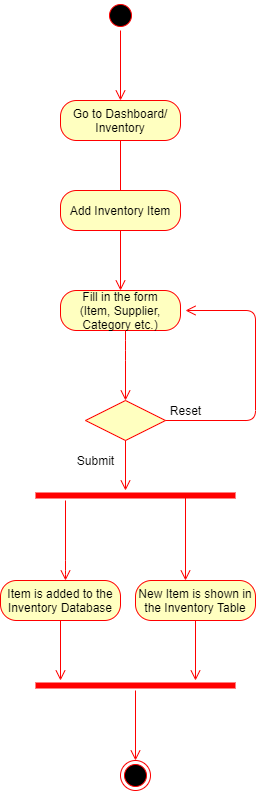

The diagram above was exported from draw.io. Its source (the exported page's mxGraphModel, read from the mxfile embedded in the PNG):
<mxGraphModel dx="782" dy="469" grid="1" gridSize="10" guides="1" tooltips="1" connect="1" arrows="1" fold="1" page="1" pageScale="1" pageWidth="827" pageHeight="1169" math="0" shadow="0">
  <root>
    <mxCell id="0" />
    <mxCell id="1" parent="0" />
    <mxCell id="DdL6lNwtZuETyasrrC4E-1" value="" style="ellipse;html=1;shape=startState;fillColor=#000000;strokeColor=#ff0000;" parent="1" vertex="1">
      <mxGeometry x="370" y="10" width="30" height="30" as="geometry" />
    </mxCell>
    <mxCell id="DdL6lNwtZuETyasrrC4E-2" value="" style="edgeStyle=orthogonalEdgeStyle;html=1;verticalAlign=bottom;endArrow=open;endSize=8;strokeColor=#ff0000;" parent="1" source="DdL6lNwtZuETyasrrC4E-1" edge="1">
      <mxGeometry relative="1" as="geometry">
        <mxPoint x="385" y="110" as="targetPoint" />
      </mxGeometry>
    </mxCell>
    <mxCell id="DdL6lNwtZuETyasrrC4E-4" value="Go to Dashboard/ Inventory" style="rounded=1;whiteSpace=wrap;html=1;arcSize=40;fontColor=#000000;fillColor=#ffffc0;strokeColor=#ff0000;" parent="1" vertex="1">
      <mxGeometry x="325" y="110" width="120" height="40" as="geometry" />
    </mxCell>
    <mxCell id="DdL6lNwtZuETyasrrC4E-5" value="" style="edgeStyle=orthogonalEdgeStyle;html=1;verticalAlign=bottom;endArrow=open;endSize=8;strokeColor=#ff0000;" parent="1" source="DdL6lNwtZuETyasrrC4E-4" edge="1">
      <mxGeometry relative="1" as="geometry">
        <mxPoint x="385" y="210" as="targetPoint" />
      </mxGeometry>
    </mxCell>
    <mxCell id="DdL6lNwtZuETyasrrC4E-6" value="Add Inventory Item" style="rounded=1;whiteSpace=wrap;html=1;arcSize=40;fontColor=#000000;fillColor=#ffffc0;strokeColor=#ff0000;" parent="1" vertex="1">
      <mxGeometry x="325" y="200" width="120" height="40" as="geometry" />
    </mxCell>
    <mxCell id="DdL6lNwtZuETyasrrC4E-7" value="" style="edgeStyle=orthogonalEdgeStyle;html=1;verticalAlign=bottom;endArrow=open;endSize=8;strokeColor=#ff0000;" parent="1" source="DdL6lNwtZuETyasrrC4E-6" edge="1">
      <mxGeometry relative="1" as="geometry">
        <mxPoint x="385" y="300" as="targetPoint" />
      </mxGeometry>
    </mxCell>
    <mxCell id="DdL6lNwtZuETyasrrC4E-8" value="Fill in the form&lt;br&gt;(Item, Supplier, Category etc.)" style="rounded=1;whiteSpace=wrap;html=1;arcSize=40;fontColor=#000000;fillColor=#ffffc0;strokeColor=#ff0000;" parent="1" vertex="1">
      <mxGeometry x="325" y="300" width="120" height="40" as="geometry" />
    </mxCell>
    <mxCell id="DdL6lNwtZuETyasrrC4E-9" value="" style="edgeStyle=orthogonalEdgeStyle;html=1;verticalAlign=bottom;endArrow=open;endSize=8;strokeColor=#ff0000;entryX=0.5;entryY=0;entryDx=0;entryDy=0;" parent="1" source="DdL6lNwtZuETyasrrC4E-8" target="DdL6lNwtZuETyasrrC4E-10" edge="1">
      <mxGeometry relative="1" as="geometry">
        <mxPoint x="385" y="400" as="targetPoint" />
        <Array as="points">
          <mxPoint x="390" y="360" />
          <mxPoint x="390" y="360" />
        </Array>
      </mxGeometry>
    </mxCell>
    <mxCell id="DdL6lNwtZuETyasrrC4E-10" value="" style="rhombus;whiteSpace=wrap;html=1;fillColor=#ffffc0;strokeColor=#ff0000;" parent="1" vertex="1">
      <mxGeometry x="350" y="410" width="80" height="40" as="geometry" />
    </mxCell>
    <mxCell id="DdL6lNwtZuETyasrrC4E-11" value="" style="edgeStyle=orthogonalEdgeStyle;html=1;align=left;verticalAlign=bottom;endArrow=open;endSize=8;strokeColor=#ff0000;" parent="1" source="DdL6lNwtZuETyasrrC4E-10" edge="1">
      <mxGeometry x="-1" relative="1" as="geometry">
        <mxPoint x="450" y="320" as="targetPoint" />
        <Array as="points">
          <mxPoint x="520" y="430" />
          <mxPoint x="520" y="320" />
        </Array>
      </mxGeometry>
    </mxCell>
    <mxCell id="DdL6lNwtZuETyasrrC4E-12" value="" style="edgeStyle=orthogonalEdgeStyle;html=1;align=left;verticalAlign=top;endArrow=open;endSize=8;strokeColor=#ff0000;" parent="1" source="DdL6lNwtZuETyasrrC4E-10" edge="1">
      <mxGeometry x="1" y="50" relative="1" as="geometry">
        <mxPoint x="390" y="500" as="targetPoint" />
        <mxPoint x="-10" y="30" as="offset" />
      </mxGeometry>
    </mxCell>
    <mxCell id="DdL6lNwtZuETyasrrC4E-14" value="Reset" style="text;html=1;align=center;verticalAlign=middle;resizable=0;points=[];autosize=1;" parent="1" vertex="1">
      <mxGeometry x="425" y="410" width="50" height="20" as="geometry" />
    </mxCell>
    <mxCell id="DdL6lNwtZuETyasrrC4E-15" value="Submit" style="text;html=1;align=center;verticalAlign=middle;resizable=0;points=[];autosize=1;" parent="1" vertex="1">
      <mxGeometry x="335" y="460" width="50" height="20" as="geometry" />
    </mxCell>
    <mxCell id="DdL6lNwtZuETyasrrC4E-16" value="" style="shape=line;html=1;strokeWidth=6;strokeColor=#ff0000;" parent="1" vertex="1">
      <mxGeometry x="300" y="500" width="200" height="10" as="geometry" />
    </mxCell>
    <mxCell id="DdL6lNwtZuETyasrrC4E-17" value="" style="edgeStyle=orthogonalEdgeStyle;html=1;verticalAlign=bottom;endArrow=open;endSize=8;strokeColor=#ff0000;" parent="1" source="DdL6lNwtZuETyasrrC4E-16" edge="1">
      <mxGeometry relative="1" as="geometry">
        <mxPoint x="330" y="590" as="targetPoint" />
        <Array as="points">
          <mxPoint x="330" y="580" />
        </Array>
      </mxGeometry>
    </mxCell>
    <mxCell id="DdL6lNwtZuETyasrrC4E-18" value="" style="edgeStyle=orthogonalEdgeStyle;html=1;verticalAlign=bottom;endArrow=open;endSize=8;strokeColor=#ff0000;exitX=0.75;exitY=0.5;exitDx=0;exitDy=0;exitPerimeter=0;" parent="1" source="DdL6lNwtZuETyasrrC4E-16" edge="1">
      <mxGeometry relative="1" as="geometry">
        <mxPoint x="450" y="590" as="targetPoint" />
        <mxPoint x="400" y="520" as="sourcePoint" />
        <Array as="points">
          <mxPoint x="450" y="590" />
          <mxPoint x="450" y="590" />
        </Array>
      </mxGeometry>
    </mxCell>
    <mxCell id="DdL6lNwtZuETyasrrC4E-19" value="Item is added to the Inventory Database" style="rounded=1;whiteSpace=wrap;html=1;arcSize=40;fontColor=#000000;fillColor=#ffffc0;strokeColor=#ff0000;" parent="1" vertex="1">
      <mxGeometry x="265" y="590" width="120" height="40" as="geometry" />
    </mxCell>
    <mxCell id="DdL6lNwtZuETyasrrC4E-20" value="" style="edgeStyle=orthogonalEdgeStyle;html=1;verticalAlign=bottom;endArrow=open;endSize=8;strokeColor=#ff0000;" parent="1" source="DdL6lNwtZuETyasrrC4E-19" edge="1">
      <mxGeometry relative="1" as="geometry">
        <mxPoint x="325" y="690" as="targetPoint" />
      </mxGeometry>
    </mxCell>
    <mxCell id="DdL6lNwtZuETyasrrC4E-21" value="New Item is shown in the Inventory Table" style="rounded=1;whiteSpace=wrap;html=1;arcSize=40;fontColor=#000000;fillColor=#ffffc0;strokeColor=#ff0000;" parent="1" vertex="1">
      <mxGeometry x="400" y="590" width="120" height="40" as="geometry" />
    </mxCell>
    <mxCell id="DdL6lNwtZuETyasrrC4E-22" value="" style="edgeStyle=orthogonalEdgeStyle;html=1;verticalAlign=bottom;endArrow=open;endSize=8;strokeColor=#ff0000;" parent="1" source="DdL6lNwtZuETyasrrC4E-21" edge="1">
      <mxGeometry relative="1" as="geometry">
        <mxPoint x="460" y="690" as="targetPoint" />
      </mxGeometry>
    </mxCell>
    <mxCell id="DdL6lNwtZuETyasrrC4E-23" value="" style="shape=line;html=1;strokeWidth=6;strokeColor=#ff0000;" parent="1" vertex="1">
      <mxGeometry x="300" y="690" width="200" height="10" as="geometry" />
    </mxCell>
    <mxCell id="DdL6lNwtZuETyasrrC4E-24" value="" style="edgeStyle=orthogonalEdgeStyle;html=1;verticalAlign=bottom;endArrow=open;endSize=8;strokeColor=#ff0000;" parent="1" source="DdL6lNwtZuETyasrrC4E-23" edge="1">
      <mxGeometry relative="1" as="geometry">
        <mxPoint x="400" y="770" as="targetPoint" />
      </mxGeometry>
    </mxCell>
    <mxCell id="DdL6lNwtZuETyasrrC4E-25" value="" style="ellipse;html=1;shape=endState;fillColor=#000000;strokeColor=#ff0000;" parent="1" vertex="1">
      <mxGeometry x="385" y="770" width="30" height="30" as="geometry" />
    </mxCell>
  </root>
</mxGraphModel>